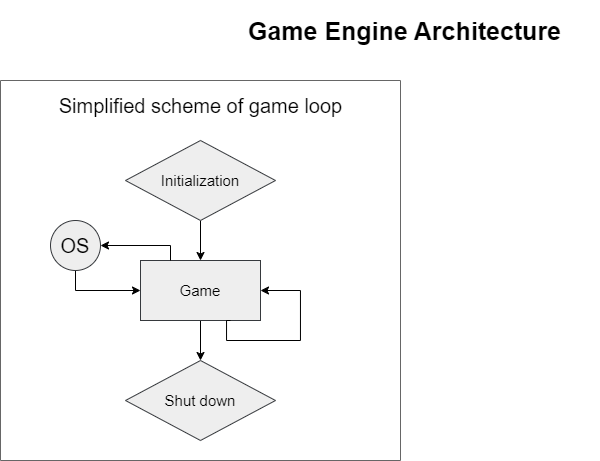

The diagram above was exported from draw.io. Its source (the exported page's mxGraphModel, read from the mxfile embedded in the PNG):
<mxGraphModel dx="913" dy="630" grid="1" gridSize="10" guides="1" tooltips="1" connect="1" arrows="1" fold="1" page="1" pageScale="1" pageWidth="827" pageHeight="1169" background="#FFFFFF" math="0" shadow="0">
  <root>
    <mxCell id="0" />
    <mxCell id="1" parent="0" />
    <mxCell id="Ju_TOkiwjWc8ZcI8kqzf-2" value="Game Engine Architecture" style="text;strokeColor=none;fillColor=none;html=1;fontSize=25;fontStyle=1;verticalAlign=middle;align=center;labelBackgroundColor=none;textShadow=0;fontFamily=Helvetica;" vertex="1" parent="1">
      <mxGeometry x="219" width="390" height="60" as="geometry" />
    </mxCell>
    <mxCell id="Ju_TOkiwjWc8ZcI8kqzf-17" value="" style="swimlane;startSize=0;labelBackgroundColor=none;fillColor=#f5f5f5;fontColor=#333333;strokeColor=#666666;" vertex="1" parent="1">
      <mxGeometry x="10" y="80" width="400" height="380" as="geometry">
        <mxRectangle x="10" y="80" width="50" height="40" as="alternateBounds" />
      </mxGeometry>
    </mxCell>
    <mxCell id="Ju_TOkiwjWc8ZcI8kqzf-8" style="edgeStyle=orthogonalEdgeStyle;rounded=0;orthogonalLoop=1;jettySize=auto;html=1;entryX=0.5;entryY=0;entryDx=0;entryDy=0;labelBackgroundColor=none;fontColor=default;" edge="1" parent="Ju_TOkiwjWc8ZcI8kqzf-17" source="Ju_TOkiwjWc8ZcI8kqzf-4" target="Ju_TOkiwjWc8ZcI8kqzf-6">
      <mxGeometry relative="1" as="geometry" />
    </mxCell>
    <mxCell id="Ju_TOkiwjWc8ZcI8kqzf-4" value="&lt;font style=&quot;font-size: 15px;&quot;&gt;Initialization&lt;/font&gt;" style="rhombus;whiteSpace=wrap;html=1;labelBackgroundColor=none;fillColor=#eeeeee;strokeColor=#36393d;" vertex="1" parent="Ju_TOkiwjWc8ZcI8kqzf-17">
      <mxGeometry x="125" y="60" width="150" height="80" as="geometry" />
    </mxCell>
    <mxCell id="Ju_TOkiwjWc8ZcI8kqzf-9" style="edgeStyle=orthogonalEdgeStyle;rounded=0;orthogonalLoop=1;jettySize=auto;html=1;exitX=0.5;exitY=1;exitDx=0;exitDy=0;entryX=0.5;entryY=0;entryDx=0;entryDy=0;labelBackgroundColor=none;fontColor=default;" edge="1" parent="Ju_TOkiwjWc8ZcI8kqzf-17" source="Ju_TOkiwjWc8ZcI8kqzf-6" target="Ju_TOkiwjWc8ZcI8kqzf-5">
      <mxGeometry relative="1" as="geometry" />
    </mxCell>
    <mxCell id="Ju_TOkiwjWc8ZcI8kqzf-6" value="Game" style="rounded=0;whiteSpace=wrap;html=1;fontSize=15;labelBackgroundColor=none;fillColor=#eeeeee;strokeColor=#36393d;" vertex="1" parent="Ju_TOkiwjWc8ZcI8kqzf-17">
      <mxGeometry x="140" y="180" width="120" height="60" as="geometry" />
    </mxCell>
    <mxCell id="Ju_TOkiwjWc8ZcI8kqzf-10" style="edgeStyle=orthogonalEdgeStyle;rounded=0;orthogonalLoop=1;jettySize=auto;html=1;exitX=0.75;exitY=1;exitDx=0;exitDy=0;entryX=1;entryY=0.5;entryDx=0;entryDy=0;labelBackgroundColor=none;fontColor=default;" edge="1" parent="Ju_TOkiwjWc8ZcI8kqzf-17" source="Ju_TOkiwjWc8ZcI8kqzf-6" target="Ju_TOkiwjWc8ZcI8kqzf-6">
      <mxGeometry relative="1" as="geometry">
        <Array as="points">
          <mxPoint x="226" y="240" />
          <mxPoint x="226" y="260" />
          <mxPoint x="300" y="260" />
          <mxPoint x="300" y="210" />
        </Array>
      </mxGeometry>
    </mxCell>
    <mxCell id="Ju_TOkiwjWc8ZcI8kqzf-11" value="" style="endArrow=classic;html=1;rounded=0;entryX=0;entryY=0.5;entryDx=0;entryDy=0;exitX=0.5;exitY=1;exitDx=0;exitDy=0;labelBackgroundColor=none;fontColor=default;" edge="1" parent="Ju_TOkiwjWc8ZcI8kqzf-17" source="Ju_TOkiwjWc8ZcI8kqzf-19" target="Ju_TOkiwjWc8ZcI8kqzf-6">
      <mxGeometry width="50" height="50" relative="1" as="geometry">
        <mxPoint x="26" y="180" as="sourcePoint" />
        <mxPoint x="66" y="210" as="targetPoint" />
        <Array as="points">
          <mxPoint x="75" y="210" />
        </Array>
      </mxGeometry>
    </mxCell>
    <mxCell id="Ju_TOkiwjWc8ZcI8kqzf-15" value="&lt;font style=&quot;font-size: 20px;&quot;&gt;Simplified scheme of game loop&lt;/font&gt;" style="text;html=1;align=center;verticalAlign=middle;whiteSpace=wrap;rounded=0;labelBackgroundColor=none;" vertex="1" parent="Ju_TOkiwjWc8ZcI8kqzf-17">
      <mxGeometry x="32.5" y="10" width="335" height="30" as="geometry" />
    </mxCell>
    <mxCell id="Ju_TOkiwjWc8ZcI8kqzf-5" value="&lt;font style=&quot;font-size: 15px;&quot;&gt;Shut down&lt;/font&gt;" style="rhombus;whiteSpace=wrap;html=1;labelBackgroundColor=none;fillColor=#eeeeee;strokeColor=#36393d;" vertex="1" parent="Ju_TOkiwjWc8ZcI8kqzf-17">
      <mxGeometry x="125" y="280" width="150" height="80" as="geometry" />
    </mxCell>
    <mxCell id="Ju_TOkiwjWc8ZcI8kqzf-19" value="&lt;font style=&quot;font-size: 20px;&quot;&gt;OS&lt;/font&gt;" style="ellipse;whiteSpace=wrap;html=1;aspect=fixed;labelBackgroundColor=none;fillColor=#eeeeee;strokeColor=#36393d;" vertex="1" parent="Ju_TOkiwjWc8ZcI8kqzf-17">
      <mxGeometry x="50" y="140" width="50" height="50" as="geometry" />
    </mxCell>
    <mxCell id="Ju_TOkiwjWc8ZcI8kqzf-20" value="" style="endArrow=classic;html=1;rounded=0;entryX=1;entryY=0.5;entryDx=0;entryDy=0;exitX=0.25;exitY=0;exitDx=0;exitDy=0;labelBackgroundColor=none;fontColor=default;" edge="1" parent="Ju_TOkiwjWc8ZcI8kqzf-17" source="Ju_TOkiwjWc8ZcI8kqzf-6" target="Ju_TOkiwjWc8ZcI8kqzf-19">
      <mxGeometry width="50" height="50" relative="1" as="geometry">
        <mxPoint x="340" y="160" as="sourcePoint" />
        <mxPoint x="390" y="110" as="targetPoint" />
        <Array as="points">
          <mxPoint x="170" y="165" />
        </Array>
      </mxGeometry>
    </mxCell>
  </root>
</mxGraphModel>